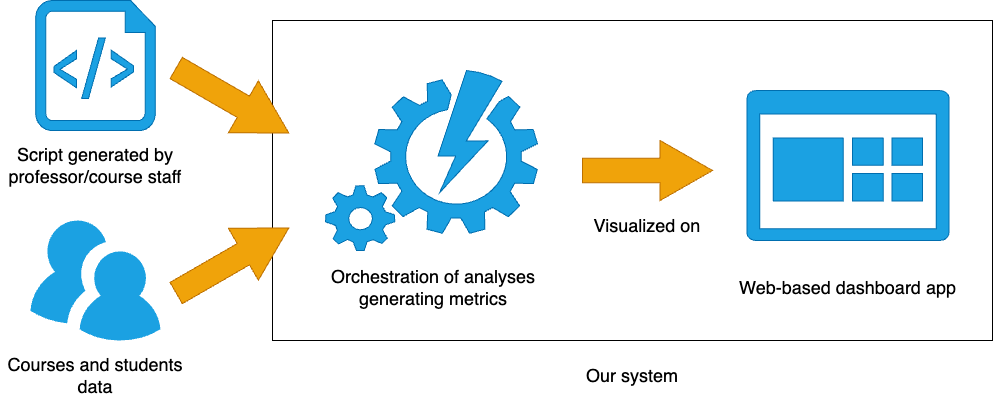

The diagram above was exported from draw.io. Its source (the exported page's mxGraphModel, read from the mxfile embedded in the PNG):
<mxGraphModel dx="2369" dy="910" grid="1" gridSize="10" guides="1" tooltips="1" connect="1" arrows="1" fold="1" page="0" pageScale="1" pageWidth="827" pageHeight="3000" math="0" shadow="0">
  <root>
    <mxCell id="0" />
    <mxCell id="1" parent="0" />
    <mxCell id="17" value="" style="whiteSpace=wrap;html=1;" vertex="1" parent="1">
      <mxGeometry x="-230" y="330" width="720" height="320" as="geometry" />
    </mxCell>
    <mxCell id="2" value="" style="verticalLabelPosition=bottom;html=1;verticalAlign=top;align=center;strokeColor=#006EAF;fillColor=#1ba1e2;shape=mxgraph.azure.script_file;pointerEvents=1;fontColor=#ffffff;" parent="1" vertex="1">
      <mxGeometry x="-466.76" y="310" width="119.51" height="130" as="geometry" />
    </mxCell>
    <mxCell id="3" value="" style="shape=singleArrow;whiteSpace=wrap;html=1;fillColor=#f0a30a;arrowWidth=0.40869423686593975;arrowSize=0.4033695917544145;rotation=30;strokeColor=#BD7000;fontColor=#000000;" parent="1" vertex="1">
      <mxGeometry x="-335" y="380" width="130" height="60" as="geometry" />
    </mxCell>
    <mxCell id="8" value="&lt;font style=&quot;font-size: 18px;&quot;&gt;Script generated by&lt;br&gt;professor/course staff&lt;/font&gt;" style="text;strokeColor=none;align=center;fillColor=none;html=1;verticalAlign=middle;whiteSpace=wrap;rounded=0;" parent="1" vertex="1">
      <mxGeometry x="-502.01" y="450" width="190" height="50" as="geometry" />
    </mxCell>
    <mxCell id="9" value="&lt;span style=&quot;font-size: 18px;&quot;&gt;Orchestration of analyses generating metrics&lt;/span&gt;" style="text;strokeColor=none;align=center;fillColor=none;html=1;verticalAlign=middle;whiteSpace=wrap;rounded=0;" parent="1" vertex="1">
      <mxGeometry x="-177.01999999999998" y="572" width="216.01" height="50" as="geometry" />
    </mxCell>
    <mxCell id="10" value="&lt;span style=&quot;font-size: 18px;&quot;&gt;Web-based dashboard app&lt;/span&gt;" style="text;strokeColor=none;align=center;fillColor=none;html=1;verticalAlign=middle;whiteSpace=wrap;rounded=0;" parent="1" vertex="1">
      <mxGeometry x="221.78" y="572" width="247.38" height="50" as="geometry" />
    </mxCell>
    <mxCell id="11" value="" style="shape=singleArrow;whiteSpace=wrap;html=1;fillColor=#f0a30a;arrowWidth=0.40869423686593975;arrowSize=0.4033695917544145;rotation=-30;strokeColor=#BD7000;fontColor=#000000;" vertex="1" parent="1">
      <mxGeometry x="-335" y="540" width="130" height="60" as="geometry" />
    </mxCell>
    <mxCell id="13" value="" style="verticalLabelPosition=bottom;sketch=0;html=1;fillColor=#1ba1e2;strokeColor=#006EAF;verticalAlign=top;pointerEvents=1;align=center;shape=mxgraph.cisco_safe.people_places_things_icons.icon9;fontColor=#ffffff;" vertex="1" parent="1">
      <mxGeometry x="-472.01" y="530" width="130" height="120" as="geometry" />
    </mxCell>
    <mxCell id="14" value="&lt;span style=&quot;font-size: 18px;&quot;&gt;Courses and students data&lt;/span&gt;" style="text;strokeColor=none;align=center;fillColor=none;html=1;verticalAlign=middle;whiteSpace=wrap;rounded=0;" vertex="1" parent="1">
      <mxGeometry x="-502.01" y="660" width="190" height="50" as="geometry" />
    </mxCell>
    <mxCell id="16" value="" style="verticalLabelPosition=bottom;html=1;verticalAlign=top;align=center;strokeColor=#006EAF;fillColor=#1ba1e2;shape=mxgraph.azure.automation;pointerEvents=1;fontColor=#ffffff;" vertex="1" parent="1">
      <mxGeometry x="-177.01999999999998" y="380" width="212.01" height="180" as="geometry" />
    </mxCell>
    <mxCell id="18" value="&lt;span style=&quot;font-size: 18px;&quot;&gt;Our system&lt;/span&gt;" style="text;strokeColor=none;align=center;fillColor=none;html=1;verticalAlign=middle;whiteSpace=wrap;rounded=0;" vertex="1" parent="1">
      <mxGeometry x="35" y="660" width="190" height="50" as="geometry" />
    </mxCell>
    <mxCell id="19" value="" style="shape=singleArrow;whiteSpace=wrap;html=1;fillColor=#f0a30a;arrowWidth=0.40869423686593975;arrowSize=0.4033695917544145;rotation=0;strokeColor=#BD7000;fontColor=#000000;" vertex="1" parent="1">
      <mxGeometry x="80" y="450" width="130" height="60" as="geometry" />
    </mxCell>
    <mxCell id="21" value="" style="sketch=0;pointerEvents=1;shadow=0;dashed=0;html=1;strokeColor=#006EAF;labelPosition=center;verticalLabelPosition=bottom;verticalAlign=top;align=center;fillColor=#1ba1e2;shape=mxgraph.mscae.oms.dashboard;fontSize=16;fontColor=#ffffff;" vertex="1" parent="1">
      <mxGeometry x="244.47" y="400" width="202" height="150" as="geometry" />
    </mxCell>
    <mxCell id="20" value="&lt;span style=&quot;font-size: 18px;&quot;&gt;Visualized on&lt;/span&gt;" style="text;strokeColor=none;align=center;fillColor=none;html=1;verticalAlign=middle;whiteSpace=wrap;rounded=0;" vertex="1" parent="1">
      <mxGeometry x="50" y="510" width="190" height="50" as="geometry" />
    </mxCell>
  </root>
</mxGraphModel>